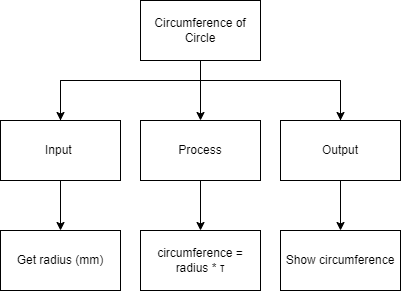

The diagram above was exported from draw.io. Its source (the exported page's mxGraphModel, read from the mxfile embedded in the PNG):
<mxGraphModel dx="837" dy="357" grid="1" gridSize="10" guides="1" tooltips="1" connect="1" arrows="1" fold="1" page="1" pageScale="1" pageWidth="827" pageHeight="1169" math="0" shadow="0">
  <root>
    <mxCell id="0" />
    <mxCell id="1" parent="0" />
    <mxCell id="7" style="edgeStyle=none;html=1;entryX=0.5;entryY=0;entryDx=0;entryDy=0;" edge="1" parent="1" source="2" target="5">
      <mxGeometry relative="1" as="geometry" />
    </mxCell>
    <mxCell id="2" value="Circumference of Circle" style="rounded=0;whiteSpace=wrap;html=1;" parent="1" vertex="1">
      <mxGeometry x="300" y="60" width="120" height="60" as="geometry" />
    </mxCell>
    <mxCell id="8" style="edgeStyle=none;html=1;entryX=0.5;entryY=0;entryDx=0;entryDy=0;rounded=0;" edge="1" parent="1" source="4" target="6">
      <mxGeometry relative="1" as="geometry">
        <Array as="points">
          <mxPoint x="220" y="140" />
          <mxPoint x="500" y="140" />
        </Array>
      </mxGeometry>
    </mxCell>
    <mxCell id="11" style="edgeStyle=none;rounded=0;html=1;entryX=0.5;entryY=0;entryDx=0;entryDy=0;" edge="1" parent="1" source="4" target="10">
      <mxGeometry relative="1" as="geometry" />
    </mxCell>
    <mxCell id="4" value="Input&amp;nbsp;" style="rounded=0;whiteSpace=wrap;html=1;" vertex="1" parent="1">
      <mxGeometry x="160" y="180" width="120" height="60" as="geometry" />
    </mxCell>
    <mxCell id="14" style="edgeStyle=none;rounded=0;html=1;entryX=0.5;entryY=0;entryDx=0;entryDy=0;" edge="1" parent="1" source="5" target="12">
      <mxGeometry relative="1" as="geometry" />
    </mxCell>
    <mxCell id="5" value="Process" style="rounded=0;whiteSpace=wrap;html=1;" vertex="1" parent="1">
      <mxGeometry x="300" y="180" width="120" height="60" as="geometry" />
    </mxCell>
    <mxCell id="9" style="edgeStyle=none;rounded=0;html=1;entryX=0.5;entryY=0;entryDx=0;entryDy=0;" edge="1" parent="1" source="6" target="4">
      <mxGeometry relative="1" as="geometry">
        <Array as="points">
          <mxPoint x="500" y="140" />
          <mxPoint x="220" y="140" />
        </Array>
      </mxGeometry>
    </mxCell>
    <mxCell id="16" style="edgeStyle=none;rounded=0;html=1;entryX=0.5;entryY=0;entryDx=0;entryDy=0;" edge="1" parent="1" source="6" target="13">
      <mxGeometry relative="1" as="geometry" />
    </mxCell>
    <mxCell id="6" value="Output" style="rounded=0;whiteSpace=wrap;html=1;" vertex="1" parent="1">
      <mxGeometry x="440" y="180" width="120" height="60" as="geometry" />
    </mxCell>
    <mxCell id="10" value="Get radius (mm)" style="rounded=0;whiteSpace=wrap;html=1;" vertex="1" parent="1">
      <mxGeometry x="160" y="290" width="120" height="60" as="geometry" />
    </mxCell>
    <mxCell id="12" value="circumference = radius *&amp;nbsp;τ" style="rounded=0;whiteSpace=wrap;html=1;" vertex="1" parent="1">
      <mxGeometry x="300" y="290" width="120" height="60" as="geometry" />
    </mxCell>
    <mxCell id="13" value="Show circumference" style="rounded=0;whiteSpace=wrap;html=1;" vertex="1" parent="1">
      <mxGeometry x="440" y="290" width="120" height="60" as="geometry" />
    </mxCell>
  </root>
</mxGraphModel>